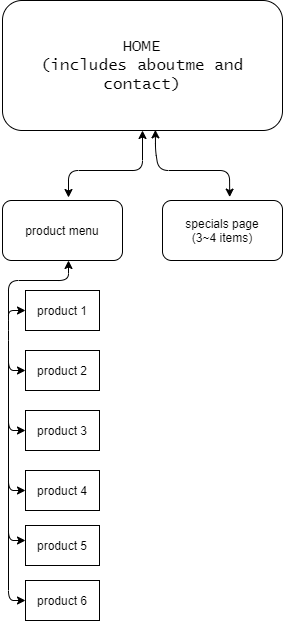

The diagram above was exported from draw.io. Its source (the exported page's mxGraphModel, read from the mxfile embedded in the PNG):
<mxGraphModel dx="1038" dy="548" grid="1" gridSize="10" guides="1" tooltips="1" connect="1" arrows="1" fold="1" page="1" pageScale="1" pageWidth="827" pageHeight="1169" math="0" shadow="0">
  <root>
    <mxCell id="WIyWlLk6GJQsqaUBKTNV-0" />
    <mxCell id="WIyWlLk6GJQsqaUBKTNV-1" parent="WIyWlLk6GJQsqaUBKTNV-0" />
    <mxCell id="7OkvYbSuhAPlWYoceQJ6-2" value="&lt;div&gt;&lt;font face=&quot;Lucida Console&quot; size=&quot;3&quot;&gt;HOME&lt;/font&gt;&lt;/div&gt;&lt;div&gt;&lt;font face=&quot;Lucida Console&quot; size=&quot;3&quot;&gt;(includes aboutme and contact)&lt;/font&gt;&lt;/div&gt;" style="rounded=1;whiteSpace=wrap;html=1;" vertex="1" parent="WIyWlLk6GJQsqaUBKTNV-1">
      <mxGeometry x="274" y="20" width="280" height="130" as="geometry" />
    </mxCell>
    <mxCell id="7OkvYbSuhAPlWYoceQJ6-4" value="product menu" style="rounded=1;whiteSpace=wrap;html=1;" vertex="1" parent="WIyWlLk6GJQsqaUBKTNV-1">
      <mxGeometry x="274" y="220" width="120" height="60" as="geometry" />
    </mxCell>
    <mxCell id="7OkvYbSuhAPlWYoceQJ6-5" value="specials page&lt;br&gt;(3~4 items)" style="rounded=1;whiteSpace=wrap;html=1;" vertex="1" parent="WIyWlLk6GJQsqaUBKTNV-1">
      <mxGeometry x="434" y="220" width="120" height="60" as="geometry" />
    </mxCell>
    <mxCell id="7OkvYbSuhAPlWYoceQJ6-7" value="product 1" style="rounded=0;whiteSpace=wrap;html=1;" vertex="1" parent="WIyWlLk6GJQsqaUBKTNV-1">
      <mxGeometry x="297" y="310" width="74" height="40" as="geometry" />
    </mxCell>
    <mxCell id="7OkvYbSuhAPlWYoceQJ6-8" value="product 2" style="rounded=0;whiteSpace=wrap;html=1;" vertex="1" parent="WIyWlLk6GJQsqaUBKTNV-1">
      <mxGeometry x="297" y="370" width="74" height="40" as="geometry" />
    </mxCell>
    <mxCell id="7OkvYbSuhAPlWYoceQJ6-10" value="product 3" style="rounded=0;whiteSpace=wrap;html=1;" vertex="1" parent="WIyWlLk6GJQsqaUBKTNV-1">
      <mxGeometry x="297" y="430" width="74" height="40" as="geometry" />
    </mxCell>
    <mxCell id="7OkvYbSuhAPlWYoceQJ6-11" value="product 4" style="rounded=0;whiteSpace=wrap;html=1;" vertex="1" parent="WIyWlLk6GJQsqaUBKTNV-1">
      <mxGeometry x="297" y="490" width="74" height="40" as="geometry" />
    </mxCell>
    <mxCell id="7OkvYbSuhAPlWYoceQJ6-12" value="product 5" style="rounded=0;whiteSpace=wrap;html=1;" vertex="1" parent="WIyWlLk6GJQsqaUBKTNV-1">
      <mxGeometry x="297" y="545" width="74" height="40" as="geometry" />
    </mxCell>
    <mxCell id="7OkvYbSuhAPlWYoceQJ6-13" value="product 6" style="rounded=0;whiteSpace=wrap;html=1;" vertex="1" parent="WIyWlLk6GJQsqaUBKTNV-1">
      <mxGeometry x="297" y="600" width="74" height="40" as="geometry" />
    </mxCell>
    <mxCell id="7OkvYbSuhAPlWYoceQJ6-18" value="" style="endArrow=classic;startArrow=classic;html=1;" edge="1" parent="WIyWlLk6GJQsqaUBKTNV-1">
      <mxGeometry width="50" height="50" relative="1" as="geometry">
        <mxPoint x="340" y="217" as="sourcePoint" />
        <mxPoint x="414" y="150" as="targetPoint" />
        <Array as="points">
          <mxPoint x="340" y="190" />
          <mxPoint x="414" y="190" />
        </Array>
      </mxGeometry>
    </mxCell>
    <mxCell id="7OkvYbSuhAPlWYoceQJ6-19" value="" style="endArrow=classic;startArrow=classic;html=1;entryX=0.546;entryY=0.995;entryDx=0;entryDy=0;entryPerimeter=0;exitX=0.56;exitY=-0.057;exitDx=0;exitDy=0;exitPerimeter=0;" edge="1" parent="WIyWlLk6GJQsqaUBKTNV-1" source="7OkvYbSuhAPlWYoceQJ6-5" target="7OkvYbSuhAPlWYoceQJ6-2">
      <mxGeometry width="50" height="50" relative="1" as="geometry">
        <mxPoint x="510" y="210" as="sourcePoint" />
        <mxPoint x="460" y="160" as="targetPoint" />
        <Array as="points">
          <mxPoint x="501" y="190" />
          <mxPoint x="430" y="190" />
          <mxPoint x="427" y="170" />
        </Array>
      </mxGeometry>
    </mxCell>
    <mxCell id="7OkvYbSuhAPlWYoceQJ6-33" value="" style="endArrow=classic;startArrow=classic;html=1;exitX=0;exitY=0.5;exitDx=0;exitDy=0;" edge="1" parent="WIyWlLk6GJQsqaUBKTNV-1" source="7OkvYbSuhAPlWYoceQJ6-8">
      <mxGeometry width="50" height="50" relative="1" as="geometry">
        <mxPoint x="290" y="390" as="sourcePoint" />
        <mxPoint x="297" y="330" as="targetPoint" />
        <Array as="points">
          <mxPoint x="280" y="390" />
          <mxPoint x="280" y="350" />
          <mxPoint x="280" y="330" />
        </Array>
      </mxGeometry>
    </mxCell>
    <mxCell id="7OkvYbSuhAPlWYoceQJ6-34" value="" style="endArrow=classic;html=1;entryX=0;entryY=0.5;entryDx=0;entryDy=0;" edge="1" parent="WIyWlLk6GJQsqaUBKTNV-1" target="7OkvYbSuhAPlWYoceQJ6-10">
      <mxGeometry width="50" height="50" relative="1" as="geometry">
        <mxPoint x="280" y="370" as="sourcePoint" />
        <mxPoint x="280" y="450" as="targetPoint" />
        <Array as="points">
          <mxPoint x="280" y="450" />
        </Array>
      </mxGeometry>
    </mxCell>
    <mxCell id="7OkvYbSuhAPlWYoceQJ6-35" value="" style="endArrow=classic;html=1;entryX=0;entryY=0.5;entryDx=0;entryDy=0;" edge="1" parent="WIyWlLk6GJQsqaUBKTNV-1">
      <mxGeometry width="50" height="50" relative="1" as="geometry">
        <mxPoint x="280" y="430" as="sourcePoint" />
        <mxPoint x="297" y="510" as="targetPoint" />
        <Array as="points">
          <mxPoint x="280" y="510" />
        </Array>
      </mxGeometry>
    </mxCell>
    <mxCell id="7OkvYbSuhAPlWYoceQJ6-36" value="" style="endArrow=classic;html=1;entryX=0;entryY=0.5;entryDx=0;entryDy=0;" edge="1" parent="WIyWlLk6GJQsqaUBKTNV-1">
      <mxGeometry width="50" height="50" relative="1" as="geometry">
        <mxPoint x="280" y="480" as="sourcePoint" />
        <mxPoint x="297" y="560" as="targetPoint" />
        <Array as="points">
          <mxPoint x="280" y="560" />
        </Array>
      </mxGeometry>
    </mxCell>
    <mxCell id="7OkvYbSuhAPlWYoceQJ6-37" value="" style="endArrow=classic;html=1;entryX=0;entryY=0.5;entryDx=0;entryDy=0;" edge="1" parent="WIyWlLk6GJQsqaUBKTNV-1">
      <mxGeometry width="50" height="50" relative="1" as="geometry">
        <mxPoint x="280" y="540" as="sourcePoint" />
        <mxPoint x="297" y="620" as="targetPoint" />
        <Array as="points">
          <mxPoint x="280" y="620" />
        </Array>
      </mxGeometry>
    </mxCell>
    <mxCell id="7OkvYbSuhAPlWYoceQJ6-38" value="" style="endArrow=classic;html=1;" edge="1" parent="WIyWlLk6GJQsqaUBKTNV-1">
      <mxGeometry width="50" height="50" relative="1" as="geometry">
        <mxPoint x="280" y="340" as="sourcePoint" />
        <mxPoint x="340" y="280" as="targetPoint" />
        <Array as="points">
          <mxPoint x="280" y="300" />
          <mxPoint x="340" y="300" />
        </Array>
      </mxGeometry>
    </mxCell>
  </root>
</mxGraphModel>